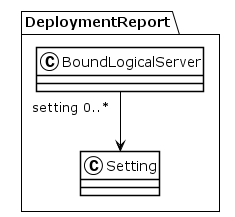

The diagram above was rendered by PlantUML. Its source (embedded in the PNG):
@startuml
!theme plain
package DeploymentReport {
class BoundLogicalServer {
}
BoundLogicalServer "setting 0..*" --> Setting
class Setting {
}
}
@enduml